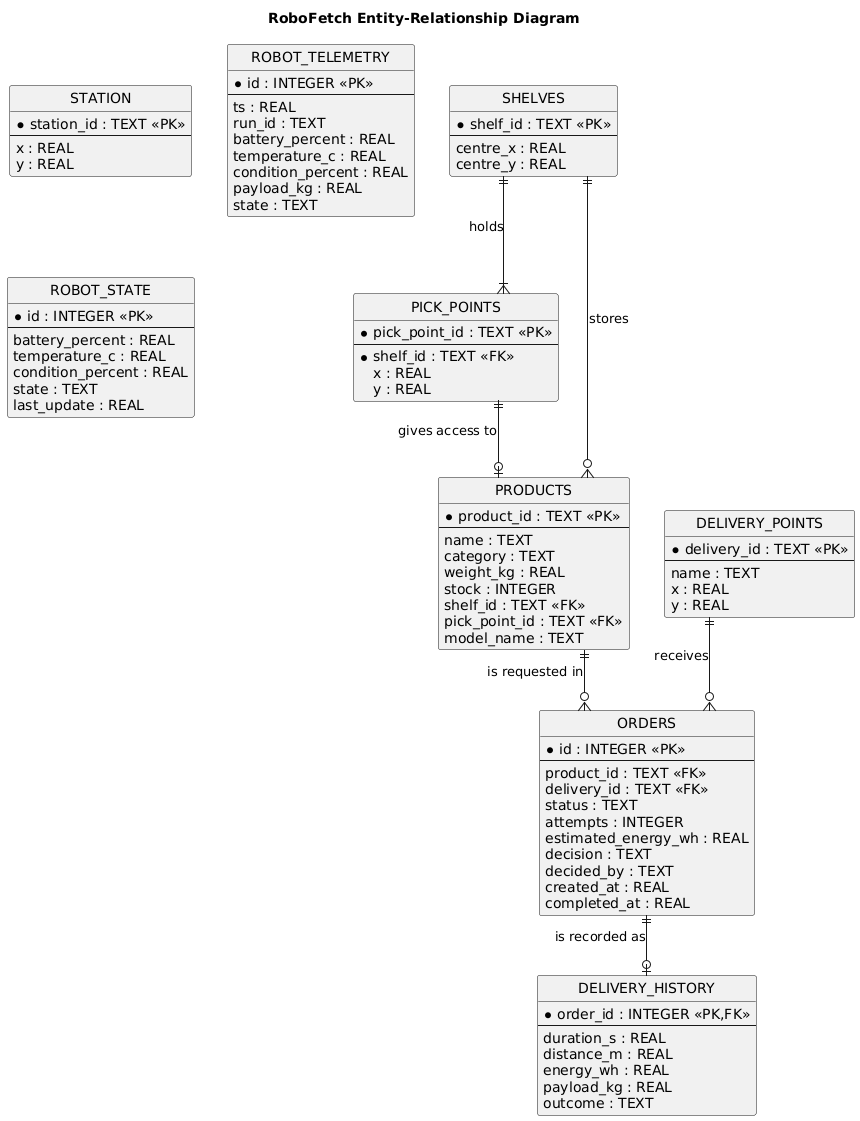

The diagram above was rendered by PlantUML. Its source (embedded in the PNG):
@startuml
skinparam backgroundColor White
skinparam shadowing false
skinparam linetype ortho
hide circle
hide empty methods

title RoboFetch Entity-Relationship Diagram

entity "SHELVES" as shelves {
  * shelf_id : TEXT <<PK>>
  --
  centre_x : REAL
  centre_y : REAL
}

entity "PICK_POINTS" as picks {
  * pick_point_id : TEXT <<PK>>
  --
  * shelf_id : TEXT <<FK>>
  x : REAL
  y : REAL
}

entity "DELIVERY_POINTS" as bays {
  * delivery_id : TEXT <<PK>>
  --
  name : TEXT
  x : REAL
  y : REAL
}

entity "STATION" as station {
  * station_id : TEXT <<PK>>
  --
  x : REAL
  y : REAL
}

entity "PRODUCTS" as products {
  * product_id : TEXT <<PK>>
  --
  name : TEXT
  category : TEXT
  weight_kg : REAL
  stock : INTEGER
  shelf_id : TEXT <<FK>>
  pick_point_id : TEXT <<FK>>
  model_name : TEXT
}

entity "ORDERS" as orders {
  * id : INTEGER <<PK>>
  --
  product_id : TEXT <<FK>>
  delivery_id : TEXT <<FK>>
  status : TEXT
  attempts : INTEGER
  estimated_energy_wh : REAL
  decision : TEXT
  decided_by : TEXT
  created_at : REAL
  completed_at : REAL
}

entity "DELIVERY_HISTORY" as history {
  * order_id : INTEGER <<PK,FK>>
  --
  duration_s : REAL
  distance_m : REAL
  energy_wh : REAL
  payload_kg : REAL
  outcome : TEXT
}

entity "ROBOT_TELEMETRY" as telemetry {
  * id : INTEGER <<PK>>
  --
  ts : REAL
  run_id : TEXT
  battery_percent : REAL
  temperature_c : REAL
  condition_percent : REAL
  payload_kg : REAL
  state : TEXT
}

entity "ROBOT_STATE" as state {
  * id : INTEGER <<PK>>
  --
  battery_percent : REAL
  temperature_c : REAL
  condition_percent : REAL
  state : TEXT
  last_update : REAL
}

shelves ||--|{ picks : "holds"
shelves ||--o{ products : "stores"
picks ||--o| products : "gives access to"
products ||--o{ orders : "is requested in"
bays ||--o{ orders : "receives"
orders ||--o| history : "is recorded as"

@enduml